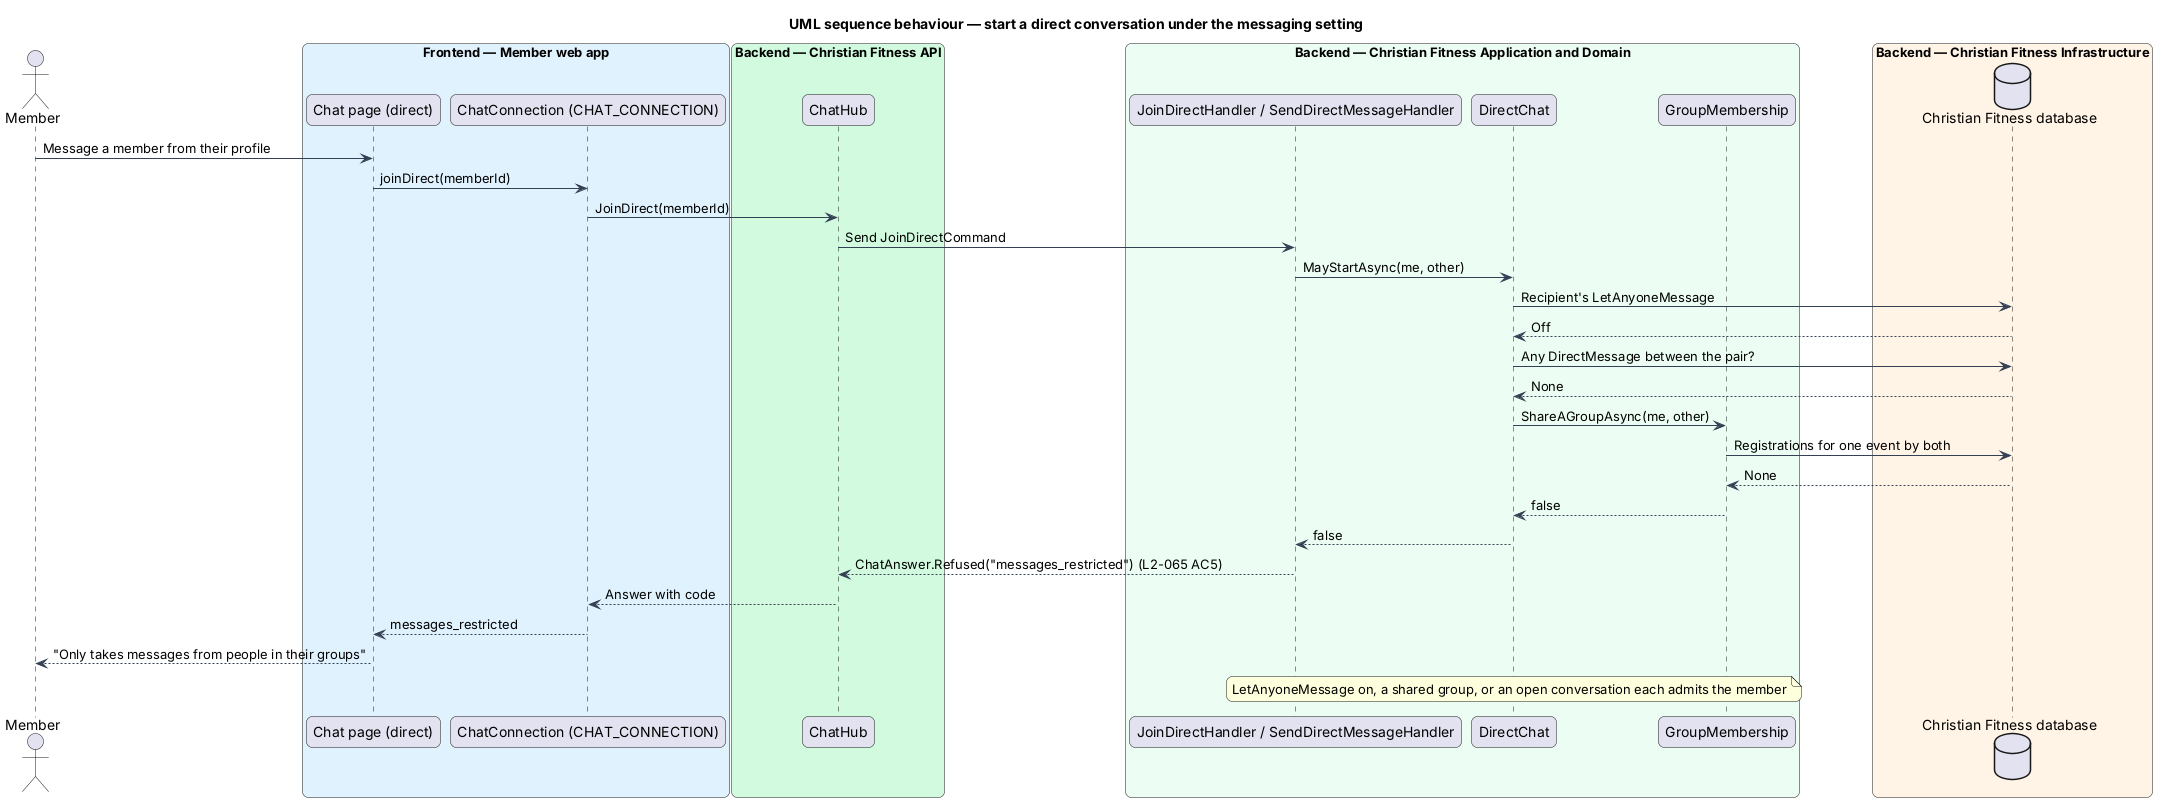

The diagram above was rendered by PlantUML. Its source (embedded in the PNG):
@startuml
title UML sequence behaviour — start a direct conversation under the messaging setting
skinparam backgroundColor #FFFFFF
skinparam shadowing false
skinparam roundcorner 12
skinparam defaultFontName Arial
skinparam ArrowColor #344054
actor "Member" as actor
box "Frontend — Member web app" #E0F2FE
  participant "Chat page (direct)" as page
  participant "ChatConnection (CHAT_CONNECTION)" as conn
end box
box "Backend — Christian Fitness API" #D1FADF
  participant "ChatHub" as hub
end box
box "Backend — Christian Fitness Application and Domain" #ECFDF3
  participant "JoinDirectHandler / SendDirectMessageHandler" as h
  participant "DirectChat" as rule
  participant "GroupMembership" as groups
end box
box "Backend — Christian Fitness Infrastructure" #FFF4E5
  database "Christian Fitness database" as db
end box
actor -> page : Message a member from their profile
page -> conn : joinDirect(memberId)
conn -> hub : JoinDirect(memberId)
hub -> h : Send JoinDirectCommand
h -> rule : MayStartAsync(me, other)
rule -> db : Recipient's LetAnyoneMessage
db --> rule : Off
rule -> db : Any DirectMessage between the pair?
db --> rule : None
rule -> groups : ShareAGroupAsync(me, other)
groups -> db : Registrations for one event by both
db --> groups : None
groups --> rule : false
rule --> h : false
h --> hub : ChatAnswer.Refused("messages_restricted") (L2-065 AC5)
hub --> conn : Answer with code
conn --> page : messages_restricted
page --> actor : "Only takes messages from people in their groups"
note over rule : LetAnyoneMessage on, a shared group, or an open conversation each admits the member
@enduml